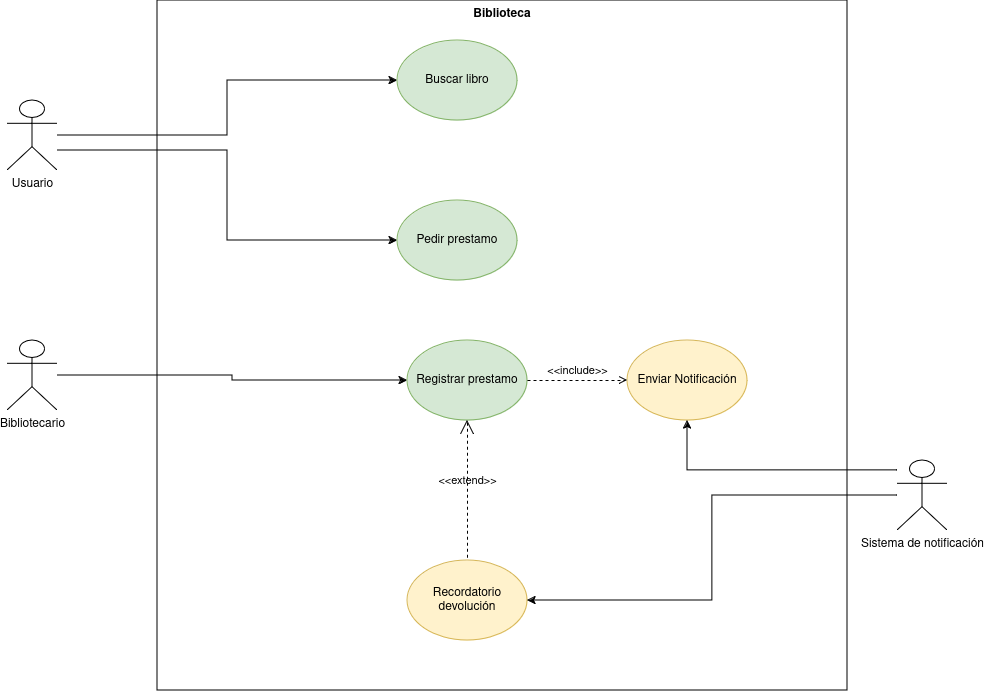

The diagram above was exported from draw.io. Its source (the exported page's mxGraphModel, read from the mxfile embedded in the PNG):
<mxGraphModel dx="3695" dy="1500" grid="1" gridSize="10" guides="1" tooltips="1" connect="1" arrows="1" fold="1" page="1" pageScale="1" pageWidth="827" pageHeight="1169" math="0" shadow="0">
  <root>
    <mxCell id="0" />
    <mxCell id="1" parent="0" />
    <mxCell id="jP69nxXFNpFVUgstyA9M-22" value="Biblioteca" style="shape=rect;html=1;verticalAlign=top;fontStyle=1;whiteSpace=wrap;align=center;fillColor=none;" vertex="1" parent="1">
      <mxGeometry x="-600" y="230" width="690" height="690" as="geometry" />
    </mxCell>
    <mxCell id="jP69nxXFNpFVUgstyA9M-6" style="edgeStyle=orthogonalEdgeStyle;rounded=0;orthogonalLoop=1;jettySize=auto;html=1;entryX=0;entryY=0.5;entryDx=0;entryDy=0;" edge="1" parent="1" source="jP69nxXFNpFVUgstyA9M-1" target="jP69nxXFNpFVUgstyA9M-2">
      <mxGeometry relative="1" as="geometry" />
    </mxCell>
    <mxCell id="jP69nxXFNpFVUgstyA9M-9" style="edgeStyle=orthogonalEdgeStyle;rounded=0;orthogonalLoop=1;jettySize=auto;html=1;entryX=0;entryY=0.5;entryDx=0;entryDy=0;" edge="1" parent="1" source="jP69nxXFNpFVUgstyA9M-1" target="jP69nxXFNpFVUgstyA9M-8">
      <mxGeometry relative="1" as="geometry">
        <Array as="points">
          <mxPoint x="-530" y="380" />
          <mxPoint x="-530" y="470" />
        </Array>
      </mxGeometry>
    </mxCell>
    <mxCell id="jP69nxXFNpFVUgstyA9M-1" value="Usuario" style="shape=umlActor;verticalLabelPosition=bottom;verticalAlign=top;html=1;outlineConnect=0;" vertex="1" parent="1">
      <mxGeometry x="-750" y="330" width="50" height="70" as="geometry" />
    </mxCell>
    <mxCell id="jP69nxXFNpFVUgstyA9M-2" value="Buscar libro" style="ellipse;whiteSpace=wrap;html=1;fillColor=#d5e8d4;strokeColor=#82b366;" vertex="1" parent="1">
      <mxGeometry x="-360" y="270" width="120" height="80" as="geometry" />
    </mxCell>
    <mxCell id="jP69nxXFNpFVUgstyA9M-11" style="edgeStyle=orthogonalEdgeStyle;rounded=0;orthogonalLoop=1;jettySize=auto;html=1;entryX=0;entryY=0.5;entryDx=0;entryDy=0;" edge="1" parent="1" source="jP69nxXFNpFVUgstyA9M-7" target="jP69nxXFNpFVUgstyA9M-10">
      <mxGeometry relative="1" as="geometry" />
    </mxCell>
    <mxCell id="jP69nxXFNpFVUgstyA9M-7" value="Bibliotecario" style="shape=umlActor;verticalLabelPosition=bottom;verticalAlign=top;html=1;outlineConnect=0;" vertex="1" parent="1">
      <mxGeometry x="-750" y="570" width="50" height="70" as="geometry" />
    </mxCell>
    <mxCell id="jP69nxXFNpFVUgstyA9M-8" value="Pedir prestamo" style="ellipse;whiteSpace=wrap;html=1;fillColor=#d5e8d4;strokeColor=#82b366;" vertex="1" parent="1">
      <mxGeometry x="-360" y="430" width="120" height="80" as="geometry" />
    </mxCell>
    <mxCell id="jP69nxXFNpFVUgstyA9M-10" value="Registrar prestamo" style="ellipse;whiteSpace=wrap;html=1;fillColor=#d5e8d4;strokeColor=#82b366;" vertex="1" parent="1">
      <mxGeometry x="-350" y="570" width="120" height="80" as="geometry" />
    </mxCell>
    <mxCell id="jP69nxXFNpFVUgstyA9M-12" value="Enviar Notificación" style="ellipse;whiteSpace=wrap;html=1;fillColor=#fff2cc;strokeColor=#d6b656;" vertex="1" parent="1">
      <mxGeometry x="-130" y="570" width="120" height="80" as="geometry" />
    </mxCell>
    <mxCell id="jP69nxXFNpFVUgstyA9M-13" value="&amp;lt;&amp;lt;include&amp;gt;&amp;gt;" style="edgeStyle=none;html=1;endArrow=open;verticalAlign=bottom;dashed=1;labelBackgroundColor=none;rounded=0;entryX=0;entryY=0.5;entryDx=0;entryDy=0;exitX=1;exitY=0.5;exitDx=0;exitDy=0;" edge="1" parent="1" source="jP69nxXFNpFVUgstyA9M-10" target="jP69nxXFNpFVUgstyA9M-12">
      <mxGeometry width="160" relative="1" as="geometry">
        <mxPoint x="-230" y="510" as="sourcePoint" />
        <mxPoint x="-70" y="510" as="targetPoint" />
      </mxGeometry>
    </mxCell>
    <mxCell id="jP69nxXFNpFVUgstyA9M-14" value="Recordatorio devolución" style="ellipse;whiteSpace=wrap;html=1;fillColor=#fff2cc;strokeColor=#d6b656;" vertex="1" parent="1">
      <mxGeometry x="-350" y="790" width="120" height="80" as="geometry" />
    </mxCell>
    <mxCell id="jP69nxXFNpFVUgstyA9M-15" value="&amp;lt;&amp;lt;extend&amp;gt;&amp;gt;" style="edgeStyle=none;html=1;startArrow=open;endArrow=none;startSize=12;verticalAlign=bottom;dashed=1;labelBackgroundColor=none;rounded=0;exitX=0.5;exitY=1;exitDx=0;exitDy=0;entryX=0.5;entryY=0;entryDx=0;entryDy=0;" edge="1" parent="1" source="jP69nxXFNpFVUgstyA9M-10" target="jP69nxXFNpFVUgstyA9M-14">
      <mxGeometry width="160" relative="1" as="geometry">
        <mxPoint x="-360" y="710" as="sourcePoint" />
        <mxPoint x="-200" y="710" as="targetPoint" />
      </mxGeometry>
    </mxCell>
    <mxCell id="jP69nxXFNpFVUgstyA9M-19" style="edgeStyle=orthogonalEdgeStyle;rounded=0;orthogonalLoop=1;jettySize=auto;html=1;entryX=1;entryY=0.5;entryDx=0;entryDy=0;" edge="1" parent="1" source="jP69nxXFNpFVUgstyA9M-16" target="jP69nxXFNpFVUgstyA9M-14">
      <mxGeometry relative="1" as="geometry" />
    </mxCell>
    <mxCell id="jP69nxXFNpFVUgstyA9M-20" style="edgeStyle=orthogonalEdgeStyle;rounded=0;orthogonalLoop=1;jettySize=auto;html=1;entryX=0.5;entryY=1;entryDx=0;entryDy=0;" edge="1" parent="1" source="jP69nxXFNpFVUgstyA9M-16" target="jP69nxXFNpFVUgstyA9M-12">
      <mxGeometry relative="1" as="geometry">
        <Array as="points">
          <mxPoint x="-70" y="700" />
        </Array>
      </mxGeometry>
    </mxCell>
    <mxCell id="jP69nxXFNpFVUgstyA9M-16" value="Sistema de notificación" style="shape=umlActor;verticalLabelPosition=bottom;verticalAlign=top;html=1;outlineConnect=0;" vertex="1" parent="1">
      <mxGeometry x="140" y="690" width="50" height="70" as="geometry" />
    </mxCell>
  </root>
</mxGraphModel>